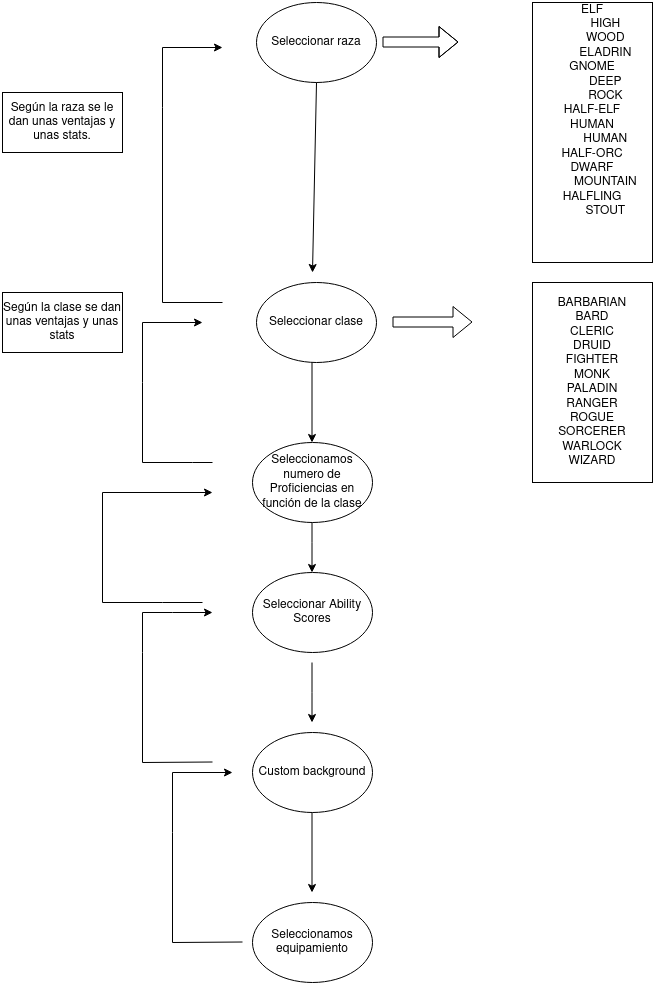

The diagram above was exported from draw.io. Its source (the exported page's mxGraphModel, read from the mxfile embedded in the PNG):
<mxGraphModel dx="1800" dy="1057" grid="1" gridSize="10" guides="1" tooltips="1" connect="1" arrows="1" fold="1" page="1" pageScale="1" pageWidth="827" pageHeight="1169" math="0" shadow="0">
  <root>
    <mxCell id="0" />
    <mxCell id="1" parent="0" />
    <mxCell id="t-JP1mBLleKa8lDv2qrd-2" value="Seleccionar raza" style="ellipse;whiteSpace=wrap;html=1;" parent="1" vertex="1">
      <mxGeometry x="354" y="30" width="120" height="80" as="geometry" />
    </mxCell>
    <mxCell id="t-JP1mBLleKa8lDv2qrd-7" value="" style="endArrow=classic;html=1;rounded=0;" parent="1" edge="1">
      <mxGeometry width="50" height="50" relative="1" as="geometry">
        <mxPoint x="414" y="110" as="sourcePoint" />
        <mxPoint x="410" y="300" as="targetPoint" />
      </mxGeometry>
    </mxCell>
    <mxCell id="t-JP1mBLleKa8lDv2qrd-8" value="Seleccionar clase" style="ellipse;whiteSpace=wrap;html=1;" parent="1" vertex="1">
      <mxGeometry x="354" y="310" width="120" height="80" as="geometry" />
    </mxCell>
    <mxCell id="t-JP1mBLleKa8lDv2qrd-11" value="" style="shape=flexArrow;endArrow=classic;html=1;rounded=0;" parent="1" edge="1">
      <mxGeometry width="50" height="50" relative="1" as="geometry">
        <mxPoint x="480" y="69.5" as="sourcePoint" />
        <mxPoint x="556" y="69.5" as="targetPoint" />
        <Array as="points">
          <mxPoint x="596" y="69.5" />
        </Array>
      </mxGeometry>
    </mxCell>
    <mxCell id="t-JP1mBLleKa8lDv2qrd-12" value="&lt;div&gt;ELF&lt;/div&gt;&lt;div&gt;&lt;span&gt;&#09;&lt;/span&gt;&lt;span style=&quot;white-space: pre&quot;&gt;&#09;&lt;/span&gt;HIGH&lt;/div&gt;&lt;div&gt;&lt;span&gt;&#09;&lt;/span&gt;&lt;span style=&quot;white-space: pre&quot;&gt;&#09;&lt;/span&gt;WOOD&lt;/div&gt;&lt;div&gt;&lt;span style=&quot;white-space: pre&quot;&gt;&#09;&lt;/span&gt;ELADRIN&lt;/div&gt;&lt;div&gt;GNOME&lt;/div&gt;&lt;div&gt;&lt;span&gt;&#09;&lt;span style=&quot;white-space: pre&quot;&gt;&#09;&lt;/span&gt;DEEP&lt;/span&gt;&lt;/div&gt;&lt;div&gt;&lt;span&gt;&#09;&lt;/span&gt;&lt;span style=&quot;white-space: pre&quot;&gt;&#09;&lt;/span&gt;ROCK&lt;br&gt;&lt;/div&gt;&lt;div&gt;HALF-ELF&lt;/div&gt;&lt;div&gt;HUMAN&lt;/div&gt;&lt;div&gt;&lt;span&gt;&#09;&lt;/span&gt;&lt;span style=&quot;white-space: pre&quot;&gt;&#09;&lt;/span&gt;HUMAN&lt;br&gt;&lt;/div&gt;&lt;div&gt;HALF-ORC&lt;/div&gt;&lt;div&gt;DWARF&lt;/div&gt;&lt;div&gt;&lt;span&gt;&#09;&lt;/span&gt;&lt;span style=&quot;white-space: pre&quot;&gt;&#09;&lt;/span&gt;MOUNTAIN&lt;/div&gt;&lt;div&gt;HALFLING&lt;/div&gt;&lt;div&gt;&lt;span&gt;&#09;&lt;/span&gt;&lt;span style=&quot;white-space: pre&quot;&gt;&#09;&lt;/span&gt;STOUT&lt;br&gt;&lt;/div&gt;&lt;div&gt;&lt;br&gt;&lt;/div&gt;&lt;div&gt;&lt;br&gt;&lt;br&gt;&lt;/div&gt;" style="rounded=0;whiteSpace=wrap;html=1;rotation=0;" parent="1" vertex="1">
      <mxGeometry x="630" y="30" width="120" height="260" as="geometry" />
    </mxCell>
    <mxCell id="t-JP1mBLleKa8lDv2qrd-13" value="&lt;div&gt;BARBARIAN&lt;/div&gt;&lt;div&gt;BARD&lt;/div&gt;&lt;div&gt;CLERIC&lt;/div&gt;&lt;div&gt;DRUID&lt;/div&gt;&lt;div&gt;FIGHTER&lt;/div&gt;&lt;div&gt;MONK&lt;/div&gt;&lt;div&gt;PALADIN&lt;/div&gt;&lt;div&gt;RANGER&lt;/div&gt;&lt;div&gt;ROGUE&lt;/div&gt;&lt;div&gt;SORCERER&lt;/div&gt;&lt;div&gt;WARLOCK&lt;/div&gt;&lt;div&gt;WIZARD&lt;br&gt;&lt;/div&gt;" style="rounded=0;whiteSpace=wrap;html=1;" parent="1" vertex="1">
      <mxGeometry x="630" y="310" width="120" height="200" as="geometry" />
    </mxCell>
    <mxCell id="t-JP1mBLleKa8lDv2qrd-14" value="" style="shape=flexArrow;endArrow=classic;html=1;rounded=0;" parent="1" edge="1">
      <mxGeometry width="50" height="50" relative="1" as="geometry">
        <mxPoint x="490" y="349.5" as="sourcePoint" />
        <mxPoint x="570" y="349.5" as="targetPoint" />
      </mxGeometry>
    </mxCell>
    <mxCell id="t-JP1mBLleKa8lDv2qrd-15" value="" style="endArrow=classic;html=1;rounded=0;" parent="1" edge="1">
      <mxGeometry width="50" height="50" relative="1" as="geometry">
        <mxPoint x="409.5" y="390" as="sourcePoint" />
        <mxPoint x="409.5" y="470" as="targetPoint" />
      </mxGeometry>
    </mxCell>
    <mxCell id="t-JP1mBLleKa8lDv2qrd-18" value="Según la raza se le dan unas ventajas y unas stats." style="rounded=0;whiteSpace=wrap;html=1;" parent="1" vertex="1">
      <mxGeometry x="100" y="120" width="120" height="60" as="geometry" />
    </mxCell>
    <mxCell id="t-JP1mBLleKa8lDv2qrd-19" value="Seleccionamos numero de Proficiencias en función de la clase" style="ellipse;whiteSpace=wrap;html=1;" parent="1" vertex="1">
      <mxGeometry x="350" y="470" width="120" height="80" as="geometry" />
    </mxCell>
    <mxCell id="t-JP1mBLleKa8lDv2qrd-26" value="&lt;div&gt;Según la clase se dan unas ventajas y unas stats&lt;/div&gt;" style="rounded=0;whiteSpace=wrap;html=1;" parent="1" vertex="1">
      <mxGeometry x="100" y="320" width="120" height="60" as="geometry" />
    </mxCell>
    <mxCell id="t-JP1mBLleKa8lDv2qrd-27" value="" style="endArrow=classic;html=1;rounded=0;" parent="1" edge="1">
      <mxGeometry width="50" height="50" relative="1" as="geometry">
        <mxPoint x="409.5" y="550" as="sourcePoint" />
        <mxPoint x="409.5" y="600" as="targetPoint" />
        <Array as="points">
          <mxPoint x="409.5" y="570" />
        </Array>
      </mxGeometry>
    </mxCell>
    <mxCell id="t-JP1mBLleKa8lDv2qrd-28" value="Seleccionar Ability Scores" style="ellipse;whiteSpace=wrap;html=1;" parent="1" vertex="1">
      <mxGeometry x="350" y="600" width="120" height="80" as="geometry" />
    </mxCell>
    <mxCell id="t-JP1mBLleKa8lDv2qrd-29" value="" style="endArrow=classic;html=1;rounded=0;" parent="1" edge="1">
      <mxGeometry width="50" height="50" relative="1" as="geometry">
        <mxPoint x="409.5" y="690" as="sourcePoint" />
        <mxPoint x="409.5" y="750" as="targetPoint" />
        <Array as="points">
          <mxPoint x="409.5" y="720" />
        </Array>
      </mxGeometry>
    </mxCell>
    <mxCell id="t-JP1mBLleKa8lDv2qrd-31" value="Custom background" style="ellipse;whiteSpace=wrap;html=1;" parent="1" vertex="1">
      <mxGeometry x="350" y="760" width="120" height="80" as="geometry" />
    </mxCell>
    <mxCell id="t-JP1mBLleKa8lDv2qrd-32" value="" style="endArrow=classic;html=1;rounded=0;" parent="1" edge="1">
      <mxGeometry width="50" height="50" relative="1" as="geometry">
        <mxPoint x="409.5" y="840" as="sourcePoint" />
        <mxPoint x="409.5" y="920" as="targetPoint" />
      </mxGeometry>
    </mxCell>
    <mxCell id="t-JP1mBLleKa8lDv2qrd-33" value="&lt;div&gt;Seleccionamos equipamiento&lt;/div&gt;" style="ellipse;whiteSpace=wrap;html=1;" parent="1" vertex="1">
      <mxGeometry x="350" y="930" width="120" height="80" as="geometry" />
    </mxCell>
    <mxCell id="t-JP1mBLleKa8lDv2qrd-34" value="" style="endArrow=classic;html=1;rounded=0;" parent="1" edge="1">
      <mxGeometry width="50" height="50" relative="1" as="geometry">
        <mxPoint x="340" y="969.5" as="sourcePoint" />
        <mxPoint x="330" y="800" as="targetPoint" />
        <Array as="points">
          <mxPoint x="270" y="970" />
          <mxPoint x="270" y="860" />
          <mxPoint x="270" y="800" />
          <mxPoint x="330" y="800" />
        </Array>
      </mxGeometry>
    </mxCell>
    <mxCell id="t-JP1mBLleKa8lDv2qrd-35" value="" style="endArrow=classic;html=1;rounded=0;" parent="1" edge="1">
      <mxGeometry width="50" height="50" relative="1" as="geometry">
        <mxPoint x="310" y="789.5" as="sourcePoint" />
        <mxPoint x="310" y="640" as="targetPoint" />
        <Array as="points">
          <mxPoint x="240" y="790" />
          <mxPoint x="240" y="680" />
          <mxPoint x="240" y="640" />
          <mxPoint x="270" y="640" />
        </Array>
      </mxGeometry>
    </mxCell>
    <mxCell id="t-JP1mBLleKa8lDv2qrd-36" value="" style="endArrow=classic;html=1;rounded=0;" parent="1" edge="1">
      <mxGeometry width="50" height="50" relative="1" as="geometry">
        <mxPoint x="310" y="490" as="sourcePoint" />
        <mxPoint x="300" y="350" as="targetPoint" />
        <Array as="points">
          <mxPoint x="290" y="490" />
          <mxPoint x="240" y="490" />
          <mxPoint x="240" y="410" />
          <mxPoint x="240" y="350" />
          <mxPoint x="300" y="350" />
        </Array>
      </mxGeometry>
    </mxCell>
    <mxCell id="t-JP1mBLleKa8lDv2qrd-38" value="" style="endArrow=classic;html=1;rounded=0;" parent="1" edge="1">
      <mxGeometry width="50" height="50" relative="1" as="geometry">
        <mxPoint x="320" y="330" as="sourcePoint" />
        <mxPoint x="320" y="75" as="targetPoint" />
        <Array as="points">
          <mxPoint x="320" y="330" />
          <mxPoint x="260" y="330" />
          <mxPoint x="260" y="135" />
          <mxPoint x="260" y="75" />
          <mxPoint x="320" y="75" />
        </Array>
      </mxGeometry>
    </mxCell>
    <mxCell id="t-JP1mBLleKa8lDv2qrd-39" value="" style="endArrow=classic;html=1;rounded=0;" parent="1" edge="1">
      <mxGeometry width="50" height="50" relative="1" as="geometry">
        <mxPoint x="300" y="630" as="sourcePoint" />
        <mxPoint x="310" y="520" as="targetPoint" />
        <Array as="points">
          <mxPoint x="260" y="630" />
          <mxPoint x="200" y="630" />
          <mxPoint x="200" y="520" />
        </Array>
      </mxGeometry>
    </mxCell>
  </root>
</mxGraphModel>